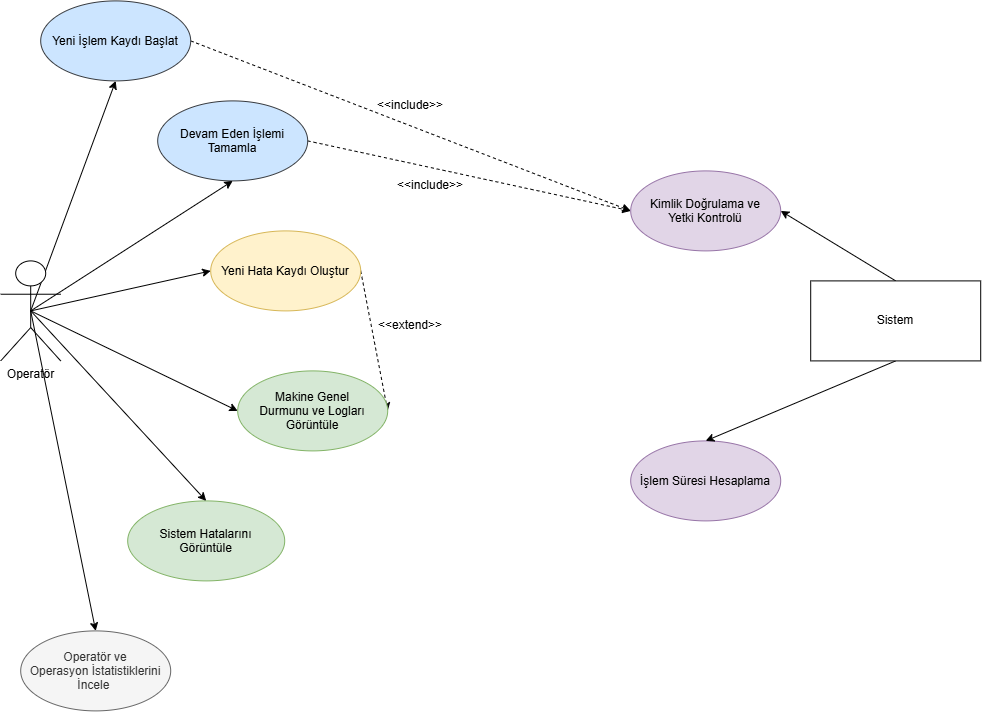

The diagram above was exported from draw.io. Its source (the exported page's mxGraphModel, read from the mxfile embedded in the PNG):
<mxGraphModel dx="1717" dy="878" grid="1" gridSize="10" guides="1" tooltips="1" connect="1" arrows="1" fold="1" page="1" pageScale="1" pageWidth="827" pageHeight="1169" math="0" shadow="0">
  <root>
    <mxCell id="0" />
    <mxCell id="1" parent="0" />
    <mxCell id="2Dsbd7S6Gf3ymM4oNU0i-28" edge="1" parent="1" source="2Dsbd7S6Gf3ymM4oNU0i-1" style="rounded=0;orthogonalLoop=1;jettySize=auto;html=1;exitX=1;exitY=0.5;exitDx=0;exitDy=0;entryX=1;entryY=0.5;entryDx=0;entryDy=0;dashed=1;" target="2Dsbd7S6Gf3ymM4oNU0i-4">
      <mxGeometry relative="1" as="geometry" />
    </mxCell>
    <mxCell id="2Dsbd7S6Gf3ymM4oNU0i-1" parent="1" style="ellipse;whiteSpace=wrap;html=1;shapeInside=1;fillColor=#fff2cc;strokeColor=#d6b656;" value="Yeni Hata Kaydı Oluştur" vertex="1">
      <mxGeometry height="80" width="150" x="340" y="250" as="geometry" />
    </mxCell>
    <mxCell id="2Dsbd7S6Gf3ymM4oNU0i-2" parent="1" style="ellipse;whiteSpace=wrap;html=1;shapeInside=1;fillColor=#f5f5f5;fontColor=#333333;strokeColor=#666666;" value="Operatör ve Operasyon İstatistiklerini İncele&amp;nbsp;" vertex="1">
      <mxGeometry height="80" width="150" x="150" y="650" as="geometry" />
    </mxCell>
    <mxCell id="2Dsbd7S6Gf3ymM4oNU0i-3" parent="1" style="ellipse;whiteSpace=wrap;html=1;shapeInside=1;fillColor=#d5e8d4;strokeColor=#82b366;" value="Sistem Hatalarını Görüntüle" vertex="1">
      <mxGeometry height="80" width="157" x="257" y="520" as="geometry" />
    </mxCell>
    <mxCell id="2Dsbd7S6Gf3ymM4oNU0i-4" parent="1" style="ellipse;whiteSpace=wrap;html=1;shapeInside=1;fillColor=#d5e8d4;strokeColor=#82b366;" value="Makine Genel Durmunu ve Logları Görüntüle" vertex="1">
      <mxGeometry height="80" width="150" x="367" y="390" as="geometry" />
    </mxCell>
    <mxCell id="2Dsbd7S6Gf3ymM4oNU0i-25" edge="1" parent="1" source="2Dsbd7S6Gf3ymM4oNU0i-5" style="rounded=0;orthogonalLoop=1;jettySize=auto;html=1;exitX=1;exitY=0.5;exitDx=0;exitDy=0;entryX=0;entryY=0.5;entryDx=0;entryDy=0;dashed=1;" target="2Dsbd7S6Gf3ymM4oNU0i-9">
      <mxGeometry relative="1" as="geometry" />
    </mxCell>
    <mxCell id="2Dsbd7S6Gf3ymM4oNU0i-5" parent="1" style="ellipse;whiteSpace=wrap;html=1;shapeInside=1;fillColor=#cce5ff;strokeColor=#36393d;" value="Devam Eden İşlemi Tamamla" vertex="1">
      <mxGeometry height="80" width="150" x="287" y="120" as="geometry" />
    </mxCell>
    <mxCell id="2Dsbd7S6Gf3ymM4oNU0i-24" edge="1" parent="1" source="2Dsbd7S6Gf3ymM4oNU0i-6" style="rounded=0;orthogonalLoop=1;jettySize=auto;html=1;exitX=1;exitY=0.5;exitDx=0;exitDy=0;entryX=0;entryY=0.5;entryDx=0;entryDy=0;dashed=1;" target="2Dsbd7S6Gf3ymM4oNU0i-9">
      <mxGeometry relative="1" as="geometry" />
    </mxCell>
    <mxCell id="2Dsbd7S6Gf3ymM4oNU0i-6" parent="1" style="ellipse;whiteSpace=wrap;html=1;shapeInside=1;fillColor=#cce5ff;strokeColor=#36393d;" value="Yeni İşlem Kaydı Başlat" vertex="1">
      <mxGeometry height="80" width="150" x="170" y="20" as="geometry" />
    </mxCell>
    <mxCell id="2Dsbd7S6Gf3ymM4oNU0i-8" parent="1" style="ellipse;whiteSpace=wrap;html=1;shapeInside=1;fillColor=#e1d5e7;strokeColor=#9673a6;" value="İşlem Süresi Hesaplama" vertex="1">
      <mxGeometry height="80" width="150" x="760" y="460" as="geometry" />
    </mxCell>
    <mxCell id="2Dsbd7S6Gf3ymM4oNU0i-9" parent="1" style="ellipse;whiteSpace=wrap;html=1;shapeInside=1;fillColor=#e1d5e7;strokeColor=#9673a6;" value="Kimlik Doğrulama ve Yetki Kontrolü" vertex="1">
      <mxGeometry height="80" width="150" x="760" y="190" as="geometry" />
    </mxCell>
    <mxCell id="2Dsbd7S6Gf3ymM4oNU0i-13" edge="1" parent="1" source="2Dsbd7S6Gf3ymM4oNU0i-11" style="rounded=0;orthogonalLoop=1;jettySize=auto;html=1;exitX=0.5;exitY=0;exitDx=0;exitDy=0;entryX=1;entryY=0.5;entryDx=0;entryDy=0;" target="2Dsbd7S6Gf3ymM4oNU0i-9">
      <mxGeometry relative="1" as="geometry" />
    </mxCell>
    <mxCell id="2Dsbd7S6Gf3ymM4oNU0i-15" edge="1" parent="1" source="2Dsbd7S6Gf3ymM4oNU0i-11" style="rounded=0;orthogonalLoop=1;jettySize=auto;html=1;exitX=0.5;exitY=1;exitDx=0;exitDy=0;entryX=0.5;entryY=0;entryDx=0;entryDy=0;" target="2Dsbd7S6Gf3ymM4oNU0i-8">
      <mxGeometry relative="1" as="geometry" />
    </mxCell>
    <mxCell id="2Dsbd7S6Gf3ymM4oNU0i-11" parent="1" style="rounded=0;whiteSpace=wrap;html=1;" value="Sistem" vertex="1">
      <mxGeometry height="80" width="170" x="940" y="300" as="geometry" />
    </mxCell>
    <mxCell id="2Dsbd7S6Gf3ymM4oNU0i-19" edge="1" parent="1" source="2Dsbd7S6Gf3ymM4oNU0i-16" style="rounded=0;orthogonalLoop=1;jettySize=auto;html=1;exitX=0.5;exitY=0.5;exitDx=0;exitDy=0;exitPerimeter=0;entryX=0.5;entryY=1;entryDx=0;entryDy=0;" target="2Dsbd7S6Gf3ymM4oNU0i-6">
      <mxGeometry relative="1" as="geometry" />
    </mxCell>
    <mxCell id="2Dsbd7S6Gf3ymM4oNU0i-20" edge="1" parent="1" source="2Dsbd7S6Gf3ymM4oNU0i-16" style="rounded=0;orthogonalLoop=1;jettySize=auto;html=1;exitX=0.5;exitY=0.5;exitDx=0;exitDy=0;exitPerimeter=0;entryX=0.5;entryY=1;entryDx=0;entryDy=0;" target="2Dsbd7S6Gf3ymM4oNU0i-5">
      <mxGeometry relative="1" as="geometry" />
    </mxCell>
    <mxCell id="2Dsbd7S6Gf3ymM4oNU0i-21" edge="1" parent="1" source="2Dsbd7S6Gf3ymM4oNU0i-16" style="rounded=0;orthogonalLoop=1;jettySize=auto;html=1;exitX=0.5;exitY=0.5;exitDx=0;exitDy=0;exitPerimeter=0;entryX=0;entryY=0.5;entryDx=0;entryDy=0;" target="2Dsbd7S6Gf3ymM4oNU0i-1">
      <mxGeometry relative="1" as="geometry" />
    </mxCell>
    <mxCell id="2Dsbd7S6Gf3ymM4oNU0i-22" edge="1" parent="1" source="2Dsbd7S6Gf3ymM4oNU0i-16" style="rounded=0;orthogonalLoop=1;jettySize=auto;html=1;exitX=0.5;exitY=0.5;exitDx=0;exitDy=0;exitPerimeter=0;entryX=0;entryY=0.5;entryDx=0;entryDy=0;" target="2Dsbd7S6Gf3ymM4oNU0i-4">
      <mxGeometry relative="1" as="geometry" />
    </mxCell>
    <mxCell id="2Dsbd7S6Gf3ymM4oNU0i-23" edge="1" parent="1" source="2Dsbd7S6Gf3ymM4oNU0i-16" style="rounded=0;orthogonalLoop=1;jettySize=auto;html=1;exitX=0.5;exitY=0.5;exitDx=0;exitDy=0;exitPerimeter=0;entryX=0.5;entryY=0;entryDx=0;entryDy=0;" target="2Dsbd7S6Gf3ymM4oNU0i-3">
      <mxGeometry relative="1" as="geometry" />
    </mxCell>
    <mxCell id="2Dsbd7S6Gf3ymM4oNU0i-30" edge="1" parent="1" source="2Dsbd7S6Gf3ymM4oNU0i-16" style="edgeStyle=none;rounded=0;orthogonalLoop=1;jettySize=auto;html=1;exitX=0.5;exitY=0.5;exitDx=0;exitDy=0;exitPerimeter=0;entryX=0.5;entryY=0;entryDx=0;entryDy=0;" target="2Dsbd7S6Gf3ymM4oNU0i-2">
      <mxGeometry relative="1" as="geometry" />
    </mxCell>
    <mxCell id="2Dsbd7S6Gf3ymM4oNU0i-16" parent="1" style="shape=umlActor;verticalLabelPosition=bottom;verticalAlign=top;html=1;outlineConnect=0;" value="Operatör" vertex="1">
      <mxGeometry height="100" width="60" x="130" y="280" as="geometry" />
    </mxCell>
    <mxCell id="2Dsbd7S6Gf3ymM4oNU0i-26" parent="1" style="text;html=1;whiteSpace=wrap;strokeColor=none;fillColor=none;align=center;verticalAlign=middle;rounded=0;" value="&amp;lt;&amp;lt;include&amp;gt;&amp;gt;" vertex="1">
      <mxGeometry height="30" width="60" x="510" y="110" as="geometry" />
    </mxCell>
    <mxCell id="2Dsbd7S6Gf3ymM4oNU0i-27" parent="1" style="text;html=1;whiteSpace=wrap;strokeColor=none;fillColor=none;align=center;verticalAlign=middle;rounded=0;" value="&amp;lt;&amp;lt;include&amp;gt;&amp;gt;" vertex="1">
      <mxGeometry height="30" width="60" x="530" y="190" as="geometry" />
    </mxCell>
    <mxCell id="2Dsbd7S6Gf3ymM4oNU0i-29" parent="1" style="text;html=1;whiteSpace=wrap;strokeColor=none;fillColor=none;align=center;verticalAlign=middle;rounded=0;" value="&amp;lt;&amp;lt;extend&amp;gt;&amp;gt;" vertex="1">
      <mxGeometry height="30" width="60" x="510" y="330" as="geometry" />
    </mxCell>
  </root>
</mxGraphModel>